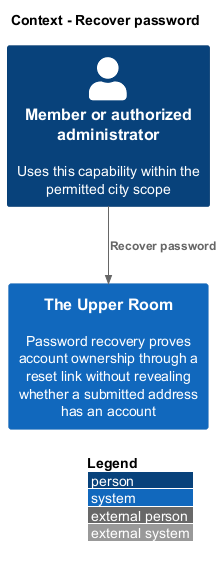

The diagram above was rendered by PlantUML. Its source (embedded in the PNG):
@startuml
!include <C4/C4_Context>
LAYOUT_WITH_LEGEND()
title Context - Recover password
Person(member, "Member or authorized administrator", "Uses this capability within the permitted city scope")
System(room, "The Upper Room", "Password recovery proves account ownership through a reset link without revealing whether a submitted address has an account")
Rel(member, room, "Recover password")
@enduml